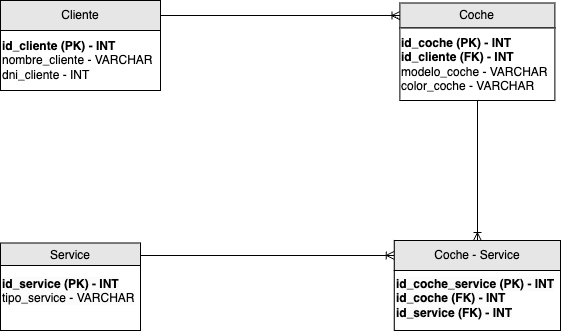

The diagram above was exported from draw.io. Its source (the exported page's mxGraphModel, read from the mxfile embedded in the PNG):
<mxGraphModel dx="1026" dy="684" grid="1" gridSize="10" guides="1" tooltips="1" connect="1" arrows="1" fold="1" page="1" pageScale="1" pageWidth="827" pageHeight="1169" math="0" shadow="0">
  <root>
    <mxCell id="0" />
    <mxCell id="1" parent="0" />
    <mxCell id="rxJN8I4D6V5YD8tmYZ4W-8" style="edgeStyle=orthogonalEdgeStyle;rounded=0;orthogonalLoop=1;jettySize=auto;html=1;entryX=0;entryY=0.5;entryDx=0;entryDy=0;endArrow=ERoneToMany;endFill=0;" parent="1" source="rxJN8I4D6V5YD8tmYZ4W-1" target="rxJN8I4D6V5YD8tmYZ4W-2" edge="1">
      <mxGeometry relative="1" as="geometry" />
    </mxCell>
    <mxCell id="rxJN8I4D6V5YD8tmYZ4W-1" value="Cliente" style="rounded=0;whiteSpace=wrap;html=1;fillColor=#E6E6E6;" parent="1" vertex="1">
      <mxGeometry x="170" y="80" width="160" height="30" as="geometry" />
    </mxCell>
    <mxCell id="rxJN8I4D6V5YD8tmYZ4W-9" style="edgeStyle=orthogonalEdgeStyle;rounded=0;orthogonalLoop=1;jettySize=auto;html=1;exitX=0.5;exitY=1;exitDx=0;exitDy=0;entryX=0.5;entryY=0;entryDx=0;entryDy=0;endArrow=ERoneToMany;endFill=0;" parent="1" source="rxJN8I4D6V5YD8tmYZ4W-2" target="rxJN8I4D6V5YD8tmYZ4W-7" edge="1">
      <mxGeometry relative="1" as="geometry" />
    </mxCell>
    <mxCell id="rxJN8I4D6V5YD8tmYZ4W-2" value="Coche" style="rounded=0;whiteSpace=wrap;html=1;fillColor=#E6E6E6;" parent="1" vertex="1">
      <mxGeometry x="569.38" y="82.5" width="155" height="25" as="geometry" />
    </mxCell>
    <mxCell id="rxJN8I4D6V5YD8tmYZ4W-10" style="edgeStyle=orthogonalEdgeStyle;rounded=0;orthogonalLoop=1;jettySize=auto;html=1;exitX=1;exitY=0.5;exitDx=0;exitDy=0;entryX=0;entryY=0.5;entryDx=0;entryDy=0;endArrow=ERoneToMany;endFill=0;" parent="1" source="rxJN8I4D6V5YD8tmYZ4W-3" target="rxJN8I4D6V5YD8tmYZ4W-7" edge="1">
      <mxGeometry relative="1" as="geometry" />
    </mxCell>
    <mxCell id="rxJN8I4D6V5YD8tmYZ4W-3" value="Service" style="rounded=0;whiteSpace=wrap;html=1;fillColor=#E6E6E6;" parent="1" vertex="1">
      <mxGeometry x="170" y="322.5" width="140" height="25" as="geometry" />
    </mxCell>
    <mxCell id="rxJN8I4D6V5YD8tmYZ4W-7" value="Coche -&amp;nbsp;&lt;span style=&quot;background-color: transparent; color: light-dark(rgb(0, 0, 0), rgb(255, 255, 255));&quot;&gt;Service&lt;/span&gt;" style="rounded=0;whiteSpace=wrap;html=1;fillColor=#E6E6E6;" parent="1" vertex="1">
      <mxGeometry x="563.75" y="320" width="166.25" height="30" as="geometry" />
    </mxCell>
    <mxCell id="6qGQ8o53oTKW_LHG9hD4-2" value="" style="rounded=0;whiteSpace=wrap;html=1;" vertex="1" parent="1">
      <mxGeometry x="170" y="110" width="160" height="60" as="geometry" />
    </mxCell>
    <mxCell id="6qGQ8o53oTKW_LHG9hD4-3" value="&lt;b&gt;id_cliente (PK) - INT&lt;/b&gt;&lt;div&gt;nombre_cliente - VARCHAR&lt;/div&gt;&lt;div&gt;dni_cliente - INT&lt;/div&gt;" style="text;html=1;align=left;verticalAlign=middle;resizable=0;points=[];autosize=1;strokeColor=none;fillColor=none;" vertex="1" parent="1">
      <mxGeometry x="170" y="110" width="170" height="60" as="geometry" />
    </mxCell>
    <mxCell id="6qGQ8o53oTKW_LHG9hD4-4" value="" style="rounded=0;whiteSpace=wrap;html=1;" vertex="1" parent="1">
      <mxGeometry x="569.38" y="107.5" width="155" height="72.5" as="geometry" />
    </mxCell>
    <mxCell id="6qGQ8o53oTKW_LHG9hD4-5" value="&lt;div style=&quot;&quot;&gt;&lt;span style=&quot;background-color: transparent; color: light-dark(rgb(0, 0, 0), rgb(255, 255, 255));&quot;&gt;&lt;b&gt;id_coche (PK) - INT&lt;/b&gt;&lt;/span&gt;&lt;/div&gt;&lt;div&gt;&lt;b&gt;id_cliente (FK) - INT&lt;/b&gt;&lt;/div&gt;&lt;div&gt;modelo_coche - VARCHAR&lt;/div&gt;&lt;div&gt;color_coche - VARCHAR&lt;/div&gt;" style="text;html=1;align=left;verticalAlign=middle;resizable=0;points=[];autosize=1;strokeColor=none;fillColor=none;" vertex="1" parent="1">
      <mxGeometry x="569.38" y="108.75" width="170" height="70" as="geometry" />
    </mxCell>
    <mxCell id="6qGQ8o53oTKW_LHG9hD4-6" value="" style="rounded=0;whiteSpace=wrap;html=1;" vertex="1" parent="1">
      <mxGeometry x="563.75" y="350" width="166.25" height="60" as="geometry" />
    </mxCell>
    <mxCell id="6qGQ8o53oTKW_LHG9hD4-7" value="&lt;div&gt;&lt;span style=&quot;color: rgb(0, 0, 0); font-family: Helvetica; font-size: 12px; font-style: normal; font-variant-ligatures: normal; font-variant-caps: normal; letter-spacing: normal; orphans: 2; text-align: center; text-indent: 0px; text-transform: none; widows: 2; word-spacing: 0px; -webkit-text-stroke-width: 0px; white-space: nowrap; background-color: rgb(251, 251, 251); text-decoration-thickness: initial; text-decoration-style: initial; text-decoration-color: initial; float: none; display: inline !important;&quot;&gt;&lt;b&gt;id_coche_service (PK) - INT&lt;/b&gt;&lt;/span&gt;&lt;/div&gt;&lt;span style=&quot;color: rgb(0, 0, 0); font-family: Helvetica; font-size: 12px; font-style: normal; font-variant-ligatures: normal; font-variant-caps: normal; letter-spacing: normal; orphans: 2; text-align: center; text-indent: 0px; text-transform: none; widows: 2; word-spacing: 0px; -webkit-text-stroke-width: 0px; white-space: nowrap; background-color: rgb(251, 251, 251); text-decoration-thickness: initial; text-decoration-style: initial; text-decoration-color: initial; float: none; display: inline !important;&quot;&gt;&lt;b&gt;id_coche (FK) - INT&lt;/b&gt;&lt;/span&gt;&lt;div&gt;&lt;span style=&quot;background-color: light-dark(rgb(251, 251, 251), rgb(21, 21, 21)); color: light-dark(rgb(0, 0, 0), rgb(237, 237, 237)); text-align: center; text-wrap-mode: nowrap;&quot;&gt;&lt;b&gt;id_service (FK) - INT&lt;/b&gt;&lt;/span&gt;&lt;/div&gt;" style="text;whiteSpace=wrap;html=1;" vertex="1" parent="1">
      <mxGeometry x="563.75" y="350" width="110" height="50" as="geometry" />
    </mxCell>
    <mxCell id="6qGQ8o53oTKW_LHG9hD4-8" value="" style="rounded=0;whiteSpace=wrap;html=1;" vertex="1" parent="1">
      <mxGeometry x="170" y="345" width="140" height="65" as="geometry" />
    </mxCell>
    <mxCell id="6qGQ8o53oTKW_LHG9hD4-9" value="&lt;span style=&quot;color: rgb(0, 0, 0); font-family: Helvetica; font-size: 12px; font-style: normal; font-variant-ligatures: normal; font-variant-caps: normal; letter-spacing: normal; orphans: 2; text-align: center; text-indent: 0px; text-transform: none; widows: 2; word-spacing: 0px; -webkit-text-stroke-width: 0px; white-space: nowrap; background-color: rgb(251, 251, 251); text-decoration-thickness: initial; text-decoration-style: initial; text-decoration-color: initial; float: none; display: inline !important;&quot;&gt;&lt;b&gt;id_service (PK) - INT&lt;/b&gt;&lt;/span&gt;&lt;div&gt;&lt;span style=&quot;color: rgb(0, 0, 0); font-family: Helvetica; font-size: 12px; font-style: normal; font-variant-ligatures: normal; font-variant-caps: normal; font-weight: 400; letter-spacing: normal; orphans: 2; text-align: center; text-indent: 0px; text-transform: none; widows: 2; word-spacing: 0px; -webkit-text-stroke-width: 0px; white-space: nowrap; background-color: rgb(251, 251, 251); text-decoration-thickness: initial; text-decoration-style: initial; text-decoration-color: initial; float: none; display: inline !important;&quot;&gt;tipo_service - VARCHAR&lt;/span&gt;&lt;/div&gt;" style="text;whiteSpace=wrap;html=1;" vertex="1" parent="1">
      <mxGeometry x="170" y="350" width="110" height="40" as="geometry" />
    </mxCell>
  </root>
</mxGraphModel>